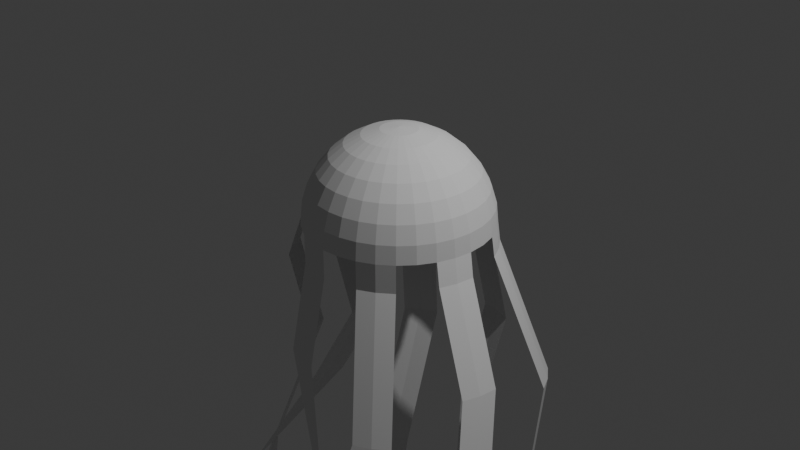# Source: Jellyfish.blend  (saved by Blender 4.4.32; exported with 4.5.12 LTS)
import bpy
from mathutils import Matrix  # noqa: F401  (used for matrix-valued properties, if any)

bpy.ops.wm.read_factory_settings(use_empty=True)
scene = bpy.context.scene
scene.name = 'Scene'

# ---- collections
col_collection = bpy.data.collections.new('Collection'); scene.collection.children.link(col_collection)

# ---- world
world_world = bpy.data.worlds.new('World'); scene.world = world_world
world_world.use_nodes = True; world_world.node_tree.nodes.clear()
_N = world_world.node_tree.nodes; _L = world_world.node_tree.links
n0 = _N.new('ShaderNodeOutputWorld'); n0.name = 'World Output'; n0.location = (300, 300)
n1 = _N.new('ShaderNodeBackground'); n1.name = 'Background'; n1.location = (10, 300)
n1.inputs[0].default_value = (0.05088, 0.05088, 0.05088, 1.0)
_L.new(n1.outputs[0], n0.inputs[0])
n0.is_active_output = True
world_world.color = (0.05088, 0.05088, 0.05088)
world_world.sun_shadow_jitter_overblur = 0.0

# ---- cameras
cam_camera = bpy.data.cameras.new('Camera')
cam_camera.clip_end = 100.0
cam_camera.ortho_scale = 7.314

# ---- lights
light_light = bpy.data.lights.new('Light', 'POINT')
light_light.energy = 1000.0
light_light.shadow_soft_size = 0.1

# ---- meshes
me_sphere = bpy.data.meshes.new('Sphere')
me_sphere.from_pydata([(0.0, 0.5556, 0.8315), (0.0, 0.8315, 0.5556), (0.0, 0.9808, 0.1951), (0.0, 1.0, 0.0), (0.03806, 0.1913, 0.9808), (0.07466, 0.3753, 0.9239), (0.1084, 0.5449, 0.8315), (0.1379, 0.6935, 0.7071), (0.1622, 0.8155, 0.5556), (0.1802, 0.9061, 0.3827), (0.1913, 0.9619, 0.1951), (0.1951, 0.9808, 0.0), (0.07466, 0.1802, 0.9808), (0.1464, 0.3536, 0.9239), (0.2126, 0.5133, 0.8315), (0.2706, 0.6533, 0.7071), (0.3182, 0.7682, 0.5556), (0.3536, 0.8536, 0.3827), (0.3753, 0.9061, 0.1951), (0.3827, 0.9239, 0.0), (0.1084, 0.1622, 0.9808), (0.2126, 0.3182, 0.9239), (0.3087, 0.4619, 0.8315), (0.3928, 0.5879, 0.7071), (0.4619, 0.6913, 0.5556), (0.5133, 0.7682, 0.3827), (0.5449, 0.8155, 0.1951), (0.5556, 0.8315, 0.0), (0.1379, 0.1379, 0.9808), (0.2706, 0.2706, 0.9239), (0.3928, 0.3928, 0.8315), (0.5, 0.5, 0.7071), (0.5879, 0.5879, 0.5556), (0.6533, 0.6533, 0.3827), (0.6935, 0.6935, 0.1951), (0.7071, 0.7071, 0.0), (0.1622, 0.1084, 0.9808), (0.3182, 0.2126, 0.9239), (0.4619, 0.3087, 0.8315), (0.5879, 0.3928, 0.7071), (0.6913, 0.4619, 0.5556), (0.7682, 0.5133, 0.3827), (0.8155, 0.5449, 0.1951), (0.8315, 0.5556, 0.0), (0.0, 0.0, 1.0), (0.1802, 0.07466, 0.9808), (0.3536, 0.1464, 0.9239), (0.5133, 0.2126, 0.8315), (0.6533, 0.2706, 0.7071), (0.7682, 0.3182, 0.5556), (0.8536, 0.3536, 0.3827), (0.9061, 0.3753, 0.1951), (0.9239, 0.3827, 0.0), (0.1913, 0.03806, 0.9808), (0.3753, 0.07466, 0.9239), (0.5449, 0.1084, 0.8315), (0.6935, 0.1379, 0.7071), (0.8155, 0.1622, 0.5556), (0.9061, 0.1802, 0.3827), (0.9619, 0.1913, 0.1951), (0.9808, 0.1951, 0.0), (0.1951, -1.118e-08, 0.9808), (0.3827, -2.235e-08, 0.9239), (0.5556, -5.215e-08, 0.8315), (0.7071, 1.49e-08, 0.7071), (0.8315, -8.941e-08, 0.5556), (0.9239, 4.47e-08, 0.3827), (0.9808, -8.941e-08, 0.1951), (1.0, -1.639e-07, 0.0), (0.1913, -0.03806, 0.9808), (0.3753, -0.07466, 0.9239), (0.5449, -0.1084, 0.8315), (0.6935, -0.1379, 0.7071), (0.8155, -0.1622, 0.5556), (0.9061, -0.1802, 0.3827), (0.9619, -0.1913, 0.1951), (0.9808, -0.1951, 0.0), (0.1802, -0.07466, 0.9808), (0.3536, -0.1464, 0.9239), (0.5133, -0.2126, 0.8315), (0.6533, -0.2706, 0.7071), (0.7682, -0.3182, 0.5556), (0.8536, -0.3536, 0.3827), (0.9061, -0.3753, 0.1951), (0.9239, -0.3827, 0.0), (0.1622, -0.1084, 0.9808), (0.3182, -0.2126, 0.9239), (0.4619, -0.3087, 0.8315), (0.5879, -0.3928, 0.7071), (0.6913, -0.4619, 0.5556), (0.7682, -0.5133, 0.3827), (0.8155, -0.5449, 0.1951), (0.8315, -0.5556, 0.0), (0.1379, -0.1379, 0.9808), (0.2706, -0.2706, 0.9239), (0.3928, -0.3928, 0.8315), (0.5, -0.5, 0.7071), (0.5879, -0.5879, 0.5556), (0.6533, -0.6533, 0.3827), (0.6935, -0.6935, 0.1951), (0.7071, -0.7071, 0.0), (0.1084, -0.1622, 0.9808), (0.2126, -0.3182, 0.9239), (0.3087, -0.4619, 0.8315), (0.3928, -0.5879, 0.7071), (0.4619, -0.6913, 0.5556), (0.5133, -0.7682, 0.3827), (0.5449, -0.8155, 0.1951), (0.5556, -0.8315, 0.0), (0.07466, -0.1802, 0.9808), (0.1464, -0.3536, 0.9239), (0.2126, -0.5133, 0.8315), (0.2706, -0.6533, 0.7071), (0.3182, -0.7682, 0.5556), (0.3536, -0.8536, 0.3827), (0.3753, -0.9061, 0.1951), (0.3827, -0.9239, 0.0), (0.03806, -0.1913, 0.9808), (0.07466, -0.3753, 0.9239), (0.1084, -0.5449, 0.8315), (0.1379, -0.6935, 0.7071), (0.1622, -0.8155, 0.5556), (0.1802, -0.9061, 0.3827), (0.1913, -0.9619, 0.1951), (0.1951, -0.9808, 0.0), (-7.451e-09, -0.1951, 0.9808), (-5.215e-08, -0.3827, 0.9239), (-9.686e-08, -0.5556, 0.8315), (-1.49e-08, -0.7071, 0.7071), (-1.043e-07, -0.8315, 0.5556), (2.98e-08, -0.9239, 0.3827), (-1.341e-07, -0.9808, 0.1951), (-3.278e-07, -1.0, 0.0), (-0.03806, -0.1913, 0.9808), (-0.07466, -0.3753, 0.9239), (-0.1084, -0.5449, 0.8315), (-0.1379, -0.6935, 0.7071), (-0.1622, -0.8155, 0.5556), (-0.1802, -0.9061, 0.3827), (-0.1913, -0.9619, 0.1951), (-0.1951, -0.9808, 0.0), (-0.07466, -0.1802, 0.9808), (-0.1464, -0.3536, 0.9239), (-0.2126, -0.5133, 0.8315), (-0.2706, -0.6533, 0.7071), (-0.3182, -0.7682, 0.5556), (-0.3536, -0.8536, 0.3827), (-0.3753, -0.9061, 0.1951), (-0.3827, -0.9239, 0.0), (-0.1084, -0.1622, 0.9808), (-0.2126, -0.3182, 0.9239), (-0.3087, -0.4619, 0.8315), (-0.3928, -0.5879, 0.7071), (-0.4619, -0.6913, 0.5556), (-0.5133, -0.7682, 0.3827), (-0.5449, -0.8155, 0.1951), (-0.5556, -0.8315, 0.0), (-0.1379, -0.1379, 0.9808), (-0.2706, -0.2706, 0.9239), (-0.3928, -0.3928, 0.8315), (-0.5, -0.5, 0.7071), (-0.5879, -0.5879, 0.5556), (-0.6533, -0.6533, 0.3827), (-0.6935, -0.6935, 0.1951), (-0.7071, -0.7071, 0.0), (-0.1622, -0.1084, 0.9808), (-0.3182, -0.2126, 0.9239), (-0.4619, -0.3087, 0.8315), (-0.5879, -0.3928, 0.7071), (-0.6913, -0.4619, 0.5556), (-0.7682, -0.5133, 0.3827), (-0.8155, -0.5449, 0.1951), (-0.8315, -0.5556, 0.0), (-0.1802, -0.07466, 0.9808), (-0.3536, -0.1464, 0.9239), (-0.5133, -0.2126, 0.8315), (-0.6533, -0.2706, 0.7071), (-0.7682, -0.3182, 0.5556), (-0.8536, -0.3536, 0.3827), (-0.9061, -0.3753, 0.1951), (-0.9239, -0.3827, 0.0), (-0.1913, -0.03806, 0.9808), (-0.3753, -0.07466, 0.9239), (-0.5449, -0.1084, 0.8315), (-0.6935, -0.1379, 0.7071), (-0.8155, -0.1622, 0.5556), (-0.9061, -0.1802, 0.3827), (-0.9619, -0.1913, 0.1951), (-0.9808, -0.1951, 0.0), (-0.1951, 1.863e-08, 0.9808), (-0.3827, 5.215e-08, 0.9239), (-0.5556, 1.49e-07, 0.8315), (-0.7071, 2.98e-08, 0.7071), (-0.8315, 1.639e-07, 0.5556), (-0.9239, 1.49e-08, 0.3827), (-0.9808, 2.682e-07, 0.1951), (-1.0, 4.47e-07, 0.0), (-0.1913, 0.03806, 0.9808), (-0.3753, 0.07466, 0.9239), (-0.5449, 0.1084, 0.8315), (-0.6935, 0.1379, 0.7071), (-0.8155, 0.1622, 0.5556), (-0.9061, 0.1802, 0.3827), (-0.9619, 0.1913, 0.1951), (-0.9808, 0.1951, 0.0), (-0.1802, 0.07466, 0.9808), (-0.3536, 0.1464, 0.9239), (-0.5133, 0.2126, 0.8315), (-0.6533, 0.2706, 0.7071), (-0.7682, 0.3182, 0.5556), (-0.8536, 0.3536, 0.3827), (-0.9061, 0.3753, 0.1951), (-0.9239, 0.3827, 0.0), (-0.1622, 0.1084, 0.9808), (-0.3182, 0.2126, 0.9239), (-0.4619, 0.3087, 0.8315), (-0.5879, 0.3928, 0.7071), (-0.6913, 0.4619, 0.5556), (-0.7682, 0.5133, 0.3827), (-0.8155, 0.5449, 0.1951), (-0.8315, 0.5556, 0.0), (-0.1379, 0.1379, 0.9808), (-0.2706, 0.2706, 0.9239), (-0.3928, 0.3928, 0.8315), (-0.5, 0.5, 0.7071), (-0.5879, 0.5879, 0.5556), (-0.6533, 0.6533, 0.3827), (-0.6935, 0.6935, 0.1951), (-0.7071, 0.7071, 0.0), (-0.1084, 0.1622, 0.9808), (-0.2126, 0.3182, 0.9239), (-0.3087, 0.4619, 0.8315), (-0.3928, 0.5879, 0.7071), (-0.4619, 0.6913, 0.5556), (-0.5133, 0.7682, 0.3827), (-0.5449, 0.8155, 0.1951), (-0.5556, 0.8315, 0.0), (-0.07466, 0.1802, 0.9808), (-0.1464, 0.3536, 0.9239), (-0.2126, 0.5133, 0.8315), (-0.2706, 0.6533, 0.7071), (-0.3182, 0.7682, 0.5556), (-0.3536, 0.8536, 0.3827), (-0.3753, 0.9061, 0.1951), (-0.3827, 0.9239, 0.0), (-0.03806, 0.1913, 0.9808), (-0.07466, 0.3753, 0.9239), (-0.1084, 0.5449, 0.8315), (-0.1379, 0.6935, 0.7071), (-0.1622, 0.8155, 0.5556), (-0.1802, 0.9061, 0.3827), (-0.1913, 0.9619, 0.1951), (-0.1951, 0.9808, 0.0), (0.3827, -0.9239, -0.304), (1.49e-08, 0.1951, 0.9808), (6.706e-08, 0.3827, 0.9239), (8.941e-08, 0.7071, 0.7071), (5.96e-08, 0.9239, 0.3827), (0.5556, -0.8315, -0.304), (0.7071, -0.7071, -0.304), (-0.3827, -0.9239, -0.314), (-0.1951, -0.9808, -0.314), (-3.278e-07, -1.0, -0.314), (1.062, -0.02637, -0.241), (1.042, -0.2215, -0.241), (0.9854, -0.4091, -0.241), (0.7255, 0.7286, -0.2199), (0.8498, 0.577, -0.2199), (0.9422, 0.4041, -0.2199), (-0.03416, 1.045, -0.2386), (0.1609, 1.026, -0.2386), (0.3485, 0.9686, -0.2386), (-0.7642, 0.7215, -0.2031), (-0.6127, 0.8459, -0.2031), (-0.4398, 0.9383, -0.2031), (-1.06, 0.00774, -0.2262), (-1.04, 0.2028, -0.2262), (-0.9834, 0.3904, -0.2262), (-0.7347, -0.8602, -0.3796), (-0.859, -0.7087, -0.3796), (-0.9514, -0.5358, -0.3796), (-0.9885, 0.04729, -0.4511), (-0.9693, 0.2424, -0.4511), (-0.9124, 0.43, -0.4511), (-1.086, 0.01502, -0.697), (-1.066, 0.2101, -0.697), (-1.01, 0.3977, -0.697), (-0.7759, 0.008059, -1.437), (-0.7567, 0.2031, -1.437), (-0.6998, 0.3907, -1.437), (-1.152, -0.2652, -2.353), (-1.133, -0.07008, -2.353), (-1.076, 0.1175, -2.353), (-1.541, -0.9059, -3.442), (-0.6671, -0.5864, -1.348), (-0.5427, -0.7379, -1.348), (-0.7595, -0.4135, -1.348), (-0.8996, -1.115, -2.745), (-0.7752, -1.267, -2.745), (-0.992, -0.9423, -2.745), (-0.7037, -1.282, -3.401), (-0.1187, -1.243, -1.178), (-0.3063, -1.186, -1.178), (0.07639, -1.262, -1.178), (0.2444, -1.303, -2.913), (0.9151, -1.23, -1.727), (0.7423, -1.322, -1.727), (1.067, -1.105, -1.727), (0.6169, -1.903, -3.1), (-0.682, 0.9984, -1.767), (-0.8335, 0.874, -1.767), (-0.5091, 1.091, -1.767), (-0.6446, 0.4875, -3.349), (-0.7962, 0.3631, -3.349), (-0.4717, 0.5799, -3.349), (-0.322, 0.3025, -3.898), (0.3292, 1.189, -1.422), (0.1341, 1.208, -1.422), (0.5168, 1.132, -1.422), (0.1817, 1.007, -2.446), (-0.01342, 1.026, -2.446), (0.3693, 0.9498, -2.446), (0.3641, 0.536, -3.631), (1.351, 0.8679, -1.677), (1.226, 1.019, -1.677), (1.443, 0.695, -1.677), (1.49, 0.5026, -2.611), (1.366, 0.6541, -2.611), (1.583, 0.3297, -2.611), (1.38, 0.6091, -3.403), (1.518, -0.3662, -1.219), (1.537, -0.1711, -1.219), (1.461, -0.5538, -1.219), (1.727, -0.6246, -1.906), (1.746, -0.4295, -1.906), (1.67, -0.8122, -1.906), (2.223, -0.5716, -2.681)], [], [(2, 257, 9, 10), (3, 2, 10, 11), (254, 44, 4), (140, 148, 260, 261), (255, 254, 4, 5), (0, 255, 5, 6), (256, 0, 6, 7), (1, 256, 7, 8), (257, 1, 8, 9), (9, 8, 16, 17), (10, 9, 17, 18), (11, 10, 18, 19), (4, 44, 12), (5, 4, 12, 13), (6, 5, 13, 14), (7, 6, 14, 15), (8, 7, 15, 16), (14, 13, 21, 22), (15, 14, 22, 23), (16, 15, 23, 24), (17, 16, 24, 25), (18, 17, 25, 26), (19, 18, 26, 27), (12, 44, 20), (13, 12, 20, 21), (26, 25, 33, 34), (27, 26, 34, 35), (20, 44, 28), (21, 20, 28, 29), (22, 21, 29, 30), (23, 22, 30, 31), (24, 23, 31, 32), (25, 24, 32, 33), (30, 29, 37, 38), (31, 30, 38, 39), (32, 31, 39, 40), (33, 32, 40, 41), (34, 33, 41, 42), (35, 34, 42, 43), (28, 44, 36), (29, 28, 36, 37), (42, 41, 50, 51), (43, 42, 51, 52), (36, 44, 45), (37, 36, 45, 46), (38, 37, 46, 47), (39, 38, 47, 48), (40, 39, 48, 49), (41, 40, 49, 50), (48, 47, 55, 56), (49, 48, 56, 57), (50, 49, 57, 58), (51, 50, 58, 59), (52, 51, 59, 60), (45, 44, 53), (46, 45, 53, 54), (47, 46, 54, 55), (60, 59, 67, 68), (53, 44, 61), (54, 53, 61, 62), (55, 54, 62, 63), (56, 55, 63, 64), (57, 56, 64, 65), (58, 57, 65, 66), (59, 58, 66, 67), (64, 63, 71, 72), (65, 64, 72, 73), (66, 65, 73, 74), (67, 66, 74, 75), (68, 67, 75, 76), (61, 44, 69), (62, 61, 69, 70), (63, 62, 70, 71), (76, 75, 83, 84), (69, 44, 77), (70, 69, 77, 78), (71, 70, 78, 79), (72, 71, 79, 80), (73, 72, 80, 81), (74, 73, 81, 82), (75, 74, 82, 83), (81, 80, 88, 89), (82, 81, 89, 90), (83, 82, 90, 91), (84, 83, 91, 92), (77, 44, 85), (78, 77, 85, 86), (79, 78, 86, 87), (80, 79, 87, 88), (86, 85, 93, 94), (87, 86, 94, 95), (88, 87, 95, 96), (89, 88, 96, 97), (90, 89, 97, 98), (91, 90, 98, 99), (92, 91, 99, 100), (85, 44, 93), (98, 97, 105, 106), (99, 98, 106, 107), (100, 99, 107, 108), (93, 44, 101), (94, 93, 101, 102), (95, 94, 102, 103), (96, 95, 103, 104), (97, 96, 104, 105), (102, 101, 109, 110), (103, 102, 110, 111), (104, 103, 111, 112), (105, 104, 112, 113), (106, 105, 113, 114), (107, 106, 114, 115), (108, 107, 115, 116), (101, 44, 109), (114, 113, 121, 122), (115, 114, 122, 123), (116, 115, 123, 124), (109, 44, 117), (110, 109, 117, 118), (111, 110, 118, 119), (112, 111, 119, 120), (113, 112, 120, 121), (119, 118, 126, 127), (120, 119, 127, 128), (121, 120, 128, 129), (122, 121, 129, 130), (123, 122, 130, 131), (124, 123, 131, 132), (117, 44, 125), (118, 117, 125, 126), (131, 130, 138, 139), (132, 131, 139, 140), (125, 44, 133), (126, 125, 133, 134), (127, 126, 134, 135), (128, 127, 135, 136), (129, 128, 136, 137), (130, 129, 137, 138), (135, 134, 142, 143), (136, 135, 143, 144), (137, 136, 144, 145), (138, 137, 145, 146), (139, 138, 146, 147), (140, 139, 147, 148), (133, 44, 141), (134, 133, 141, 142), (147, 146, 154, 155), (148, 147, 155, 156), (141, 44, 149), (142, 141, 149, 150), (143, 142, 150, 151), (144, 143, 151, 152), (145, 144, 152, 153), (146, 145, 153, 154), (152, 151, 159, 160), (153, 152, 160, 161), (154, 153, 161, 162), (155, 154, 162, 163), (156, 155, 163, 164), (149, 44, 157), (150, 149, 157, 158), (151, 150, 158, 159), (164, 163, 171, 172), (157, 44, 165), (158, 157, 165, 166), (159, 158, 166, 167), (160, 159, 167, 168), (161, 160, 168, 169), (162, 161, 169, 170), (163, 162, 170, 171), (169, 168, 176, 177), (170, 169, 177, 178), (171, 170, 178, 179), (172, 171, 179, 180), (165, 44, 173), (166, 165, 173, 174), (167, 166, 174, 175), (168, 167, 175, 176), (173, 44, 181), (174, 173, 181, 182), (175, 174, 182, 183), (176, 175, 183, 184), (177, 176, 184, 185), (178, 177, 185, 186), (179, 178, 186, 187), (180, 179, 187, 188), (185, 184, 192, 193), (186, 185, 193, 194), (187, 186, 194, 195), (188, 187, 195, 196), (181, 44, 189), (182, 181, 189, 190), (183, 182, 190, 191), (184, 183, 191, 192), (190, 189, 197, 198), (191, 190, 198, 199), (192, 191, 199, 200), (193, 192, 200, 201), (194, 193, 201, 202), (195, 194, 202, 203), (196, 195, 203, 204), (189, 44, 197), (202, 201, 209, 210), (203, 202, 210, 211), (204, 203, 211, 212), (197, 44, 205), (198, 197, 205, 206), (199, 198, 206, 207), (200, 199, 207, 208), (201, 200, 208, 209), (206, 205, 213, 214), (207, 206, 214, 215), (208, 207, 215, 216), (209, 208, 216, 217), (210, 209, 217, 218), (211, 210, 218, 219), (212, 211, 219, 220), (205, 44, 213), (218, 217, 225, 226), (219, 218, 226, 227), (220, 219, 227, 228), (213, 44, 221), (214, 213, 221, 222), (215, 214, 222, 223), (216, 215, 223, 224), (217, 216, 224, 225), (223, 222, 230, 231), (224, 223, 231, 232), (225, 224, 232, 233), (226, 225, 233, 234), (227, 226, 234, 235), (228, 227, 235, 236), (221, 44, 229), (222, 221, 229, 230), (235, 234, 242, 243), (236, 235, 243, 244), (229, 44, 237), (230, 229, 237, 238), (231, 230, 238, 239), (232, 231, 239, 240), (233, 232, 240, 241), (234, 233, 241, 242), (240, 239, 247, 248), (241, 240, 248, 249), (242, 241, 249, 250), (243, 242, 250, 251), (244, 243, 251, 252), (237, 44, 245), (108, 116, 253, 258), (238, 237, 245, 246), (239, 238, 246, 247), (100, 108, 258, 259), (252, 251, 2, 3), (245, 44, 254), (132, 140, 261, 262), (246, 245, 254, 255), (247, 246, 255, 0), (248, 247, 0, 256), (249, 248, 256, 1), (250, 249, 1, 257), (251, 250, 257, 2), (76, 84, 265, 264), (68, 76, 264, 263), (43, 52, 268, 267), (35, 43, 267, 266), (11, 19, 271, 270), (3, 11, 270, 269), (236, 244, 274, 273), (228, 236, 273, 272), (204, 212, 277, 276), (196, 204, 276, 275), (172, 180, 280, 279), (164, 172, 279, 278), (276, 277, 283, 282), (275, 276, 282, 281), (282, 283, 286, 285), (281, 282, 285, 284), (285, 286, 289, 288), (284, 285, 288, 287), (288, 289, 292, 291), (287, 288, 291, 290), (291, 292, 293), (290, 291, 293), (279, 280, 296, 294), (278, 279, 294, 295), (295, 294, 297, 298), (294, 296, 299, 297), (298, 297, 300), (297, 299, 300), (262, 261, 301, 303), (261, 260, 302, 301), (301, 302, 304), (303, 301, 304), (259, 258, 305, 307), (258, 253, 306, 305), (305, 306, 308), (307, 305, 308), (273, 274, 311, 309), (272, 273, 309, 310), (310, 309, 312, 313), (309, 311, 314, 312), (313, 312, 315), (312, 314, 315), (270, 271, 318, 316), (269, 270, 316, 317), (317, 316, 319, 320), (316, 318, 321, 319), (320, 319, 322), (319, 321, 322), (267, 268, 325, 323), (266, 267, 323, 324), (324, 323, 326, 327), (323, 325, 328, 326), (327, 326, 329), (326, 328, 329), (264, 265, 332, 330), (263, 264, 330, 331), (331, 330, 333, 334), (330, 332, 335, 333), (334, 333, 336), (333, 335, 336)])
_uv = me_sphere.uv_layers.new(name='UVMap')
_uv.uv.foreach_set('vector', [0.4583, 0.8461, 0.4583, 0.8016, 0.4933, 0.8084, 0.4954, 0.8533, 0.8292, 0.7864, 0.8292, 0.7401, 0.8669, 0.7435, 0.8676, 0.7899, 0.03511, 0.487, 0.03972, 0.4405, 0.04425, 0.487, 0.6487, 0.6405, 0.6829, 0.6476, 0.6829, 0.7207, 0.6487, 0.7137, 0.5903, 0.6444, 0.5949, 0.5994, 0.604, 0.5994, 0.6082, 0.6444, 0.9359, 0.8317, 0.9402, 0.7899, 0.9581, 0.7899, 0.9619, 0.8317, 0.9192, 0.03699, 0.9232, 1.619e-10, 0.9492, -1.685e-09, 0.9523, 0.03699, 0.7045, 0.64, 0.6737, 0.6366, 0.6737, 0.6035, 0.7045, 0.6011, 0.8594, 0.7252, 0.8594, 0.6838, 0.8899, 0.6934, 0.8933, 0.7359, 0.6737, 0.6011, 0.6769, 0.5549, 0.7056, 0.5509, 0.7056, 0.5966, 0.8914, 0.438, 0.8934, 0.3912, 0.9256, 0.3905, 0.9256, 0.4372, 0.8676, 0.7867, 0.8676, 0.7401, 0.9017, 0.7429, 0.9024, 0.7895, 0.4941, 0.4651, 0.4987, 0.4187, 0.5032, 0.4651, 0.5903, 0.6894, 0.595, 0.6444, 0.6041, 0.6444, 0.6082, 0.6894, 0.5778, 0.972, 0.5822, 0.9302, 0.6001, 0.9302, 0.6038, 0.972, 0.2783, 0.9577, 0.2824, 0.9208, 0.3084, 0.9208, 0.3114, 0.9577, 0.9102, 0.1454, 0.9144, 0.1007, 0.9382, 0.09415, 0.9382, 0.1377, 0.6048, 0.9722, 0.6094, 0.9305, 0.6273, 0.9305, 0.6308, 0.9722, 0.1856, 0.9582, 0.1899, 0.9214, 0.2159, 0.9214, 0.2187, 0.9582, 0.8959, 0.5884, 0.9008, 0.5452, 0.9286, 0.5393, 0.9286, 0.5816, 0.7865, 0.8858, 0.7902, 0.8403, 0.8234, 0.8366, 0.8234, 0.8817, 0.2783, 0.8801, 0.2806, 0.8334, 0.3177, 0.8326, 0.3177, 0.8792, 0.8185, 0.6356, 0.8185, 0.589, 0.8579, 0.5907, 0.8587, 0.6374, 0.4941, 0.5119, 0.4941, 0.4651, 0.5032, 0.5109, 0.5903, 0.7343, 0.595, 0.6894, 0.6042, 0.6894, 0.6082, 0.7343, 0.4149, 0.8357, 0.4174, 0.7892, 0.4581, 0.7888, 0.4581, 0.8353, 0.7736, 0.4842, 0.7736, 0.4375, 0.8168, 0.4384, 0.8177, 0.4851, 0.313, 0.5544, 0.313, 0.5078, 0.3221, 0.5535, 0.5847, 0.842, 0.5895, 0.7971, 0.5986, 0.7971, 0.6026, 0.842, 0.9021, 0.9739, 0.9068, 0.9324, 0.9247, 0.9324, 0.9281, 0.9739, 0.9256, 0.4271, 0.93, 0.3905, 0.956, 0.3905, 0.9587, 0.4271, 0.2319, 0.9114, 0.2373, 0.8695, 0.2682, 0.8658, 0.2682, 0.907, 0.2319, 0.8658, 0.2359, 0.8209, 0.2725, 0.8186, 0.2725, 0.8633, 0.4556, 0.9771, 0.4603, 0.9357, 0.4782, 0.9357, 0.4816, 0.9771, 0.9286, 0.5758, 0.9331, 0.5393, 0.9591, 0.5393, 0.9617, 0.5758, 0.092, 0.921, 0.09776, 0.8802, 0.1305, 0.8797, 0.1305, 0.9205, 0.3628, 0.8671, 0.3671, 0.8227, 0.4056, 0.8226, 0.4056, 0.8671, 0.7736, 0.3416, 0.7758, 0.2952, 0.8185, 0.2952, 0.819, 0.3416, 0.7464, 0.2846, 0.7464, 0.2379, 0.7918, 0.238, 0.7927, 0.2847, 0.03511, 0.5801, 0.03981, 0.5337, 0.04424, 0.5801, 0.7668, 0.975, 0.7716, 0.9303, 0.7807, 0.9303, 0.7847, 0.975, 0.2319, 0.8186, 0.2329, 0.7722, 0.2762, 0.7722, 0.2777, 0.8186, 0.6954, 0.7675, 0.6487, 0.7669, 0.6487, 0.721, 0.6954, 0.7207, 0.4941, 0.605, 0.4941, 0.5583, 0.5032, 0.604, 0.9624, 0.4838, 0.9672, 0.4391, 0.9764, 0.4391, 0.9803, 0.4838, 0.9523, 0.04125, 0.9571, 9.338e-09, 0.975, 9.16e-09, 0.9783, 0.04125, 0.9286, 0.3768, 0.9332, 0.3406, 0.9592, 0.3406, 0.9617, 0.3768, 0.2783, 0.9208, 0.2803, 0.8801, 0.3133, 0.8801, 0.3172, 0.9208, 0.318, 0.8612, 0.3196, 0.8167, 0.3585, 0.8167, 0.3612, 0.8612, 0.9621, 0.2847, 0.9575, 0.3207, 0.9315, 0.3207, 0.929, 0.2847, 0.1856, 0.9191, 0.1856, 0.8782, 0.2177, 0.8802, 0.2234, 0.9214, 0.819, 0.3397, 0.819, 0.2952, 0.8569, 0.2962, 0.8611, 0.3409, 0.1388, 0.8272, 0.1388, 0.7807, 0.1809, 0.7807, 0.1835, 0.8272, 0.6487, 0.8146, 0.6496, 0.7679, 0.6942, 0.7675, 0.6942, 0.8142, 0.09009, 0.5975, 0.08101, 0.6432, 0.08101, 0.5966, 0.9813, 0.589, 0.9764, 0.6336, 0.9673, 0.6336, 0.9634, 0.589, 0.9813, 0.04734, 0.9765, 0.08844, 0.9586, 0.08844, 0.9553, 0.04734, 0.7931, 0.142, 0.7939, 0.09535, 0.8357, 0.09415, 0.8357, 0.1408, 0.09009, 0.6432, 0.09009, 0.6898, 0.08101, 0.6441, 0.9823, 0.7401, 0.9774, 0.7846, 0.9683, 0.7846, 0.9644, 0.7401, 0.7202, 0.9431, 0.7154, 0.984, 0.6975, 0.984, 0.6942, 0.9431, 0.9624, 0.4391, 0.9578, 0.4749, 0.9318, 0.4749, 0.9293, 0.4391, 0.8842, 0.04161, 0.8842, 7.442e-09, 0.914, 0.004779, 0.9192, 0.04723, 0.8357, 0.139, 0.8357, 0.09415, 0.8709, 0.09714, 0.8749, 0.1423, 0.4959, 0.8567, 0.4959, 0.8101, 0.5353, 0.8108, 0.5377, 0.8574, 0.9625, 0.234, 0.9579, 0.2696, 0.9319, 0.2696, 0.9294, 0.234, 0.8982, 0.3275, 0.8982, 0.2847, 0.9244, 0.291, 0.929, 0.3349, 0.8633, 0.33, 0.8633, 0.2847, 0.8947, 0.2887, 0.8982, 0.3345, 0.8587, 0.6356, 0.8587, 0.589, 0.8939, 0.5899, 0.896, 0.6366, 1.791e-08, 0.8822, 0.0007306, 0.8355, 0.03802, 0.8333, 0.03802, 0.88, 0.4099, 0.7126, 0.4051, 0.7589, 0.4007, 0.7126, 0.7381, 0.9431, 0.7333, 0.9875, 0.7241, 0.9875, 0.7202, 0.9431, 0.6747, 0.9435, 0.6699, 0.9842, 0.652, 0.9842, 0.6487, 0.9435, 0.8496, 0.04577, 0.8496, -4.675e-09, 0.8836, 0.006084, 0.8842, 0.05197, 0.7045, 0.7207, 0.6998, 0.767, 0.6954, 0.7207, 0.5399, 0.9449, 0.535, 0.9892, 0.5259, 0.9892, 0.5219, 0.9449, 0.9849, 0.9306, 0.9802, 0.9712, 0.9623, 0.9712, 0.9589, 0.9306, 0.03309, 0.9279, 0.02863, 0.9633, 0.00263, 0.9633, -6.043e-09, 0.9279, 0.9024, 0.7899, 0.9067, 0.7441, 0.9313, 0.7401, 0.9313, 0.7852, 0.7408, 0.9303, 0.744, 0.8836, 0.7733, 0.8824, 0.7733, 0.9289, 0.1388, 0.9207, 0.1388, 0.874, 0.1713, 0.875, 0.1733, 0.9218, 0.8933, 0.7324, 0.8983, 0.6876, 0.9265, 0.6838, 0.9265, 0.7279, 0.8585, 0.3895, 0.8622, 0.3431, 0.8957, 0.3416, 0.8957, 0.3878, 0.7408, 0.8824, 0.7412, 0.8356, 0.7784, 0.8356, 0.7803, 0.8824, 0.7992, 0.2066, 0.7992, 0.1607, 0.8385, 0.165, 0.8392, 0.211, 0.5385, 0.8574, 0.5385, 0.9039, 0.5294, 0.8583, 0.2677, 0.9484, 0.2629, 0.9926, 0.2538, 0.9926, 0.2498, 0.9484, 0.9849, 0.4889, 0.9803, 0.5294, 0.9624, 0.5294, 0.9589, 0.4889, 0.9644, 0.7401, 0.96, 0.7753, 0.934, 0.7753, 0.9313, 0.7401, 0.9962, -1.97e-09, 0.9915, 0.04416, 0.9824, 0.04416, 0.9783, -6.419e-10, 0.9856, 0.6347, 0.9811, 0.6751, 0.9631, 0.6751, 0.9596, 0.6347, 0.9021, 0.9324, 0.9087, 0.8921, 0.9329, 0.8887, 0.9329, 0.928, 0.8606, 0.4882, 0.8661, 0.4444, 0.8971, 0.4421, 0.8971, 0.4854, 0.1388, 0.874, 0.1429, 0.828, 0.1795, 0.8272, 0.1795, 0.8731, 0.7408, 0.8356, 0.742, 0.7888, 0.7826, 0.7888, 0.7839, 0.8356, 0.318, 0.8141, 0.318, 0.7681, 0.3611, 0.7707, 0.3619, 0.8167, 0.7398, 0.8593, 0.7351, 0.9055, 0.7306, 0.8593, 0.8167, 0.7296, 0.8203, 0.6838, 0.8588, 0.6838, 0.8594, 0.7296, 0.7732, 0.589, 0.7746, 0.5422, 0.8173, 0.5422, 0.8185, 0.589, 0.7375, 0.4898, 0.7835, 0.4889, 0.7835, 0.5342, 0.7375, 0.536, 0.4147, 0.8691, 0.4147, 0.9155, 0.4056, 0.87, 0.9982, 0.4391, 0.9936, 0.4832, 0.9845, 0.4832, 0.9803, 0.4391, 0.3888, 0.9472, 0.3845, 0.9875, 0.3665, 0.9875, 0.3628, 0.9472, 0.4556, 0.9357, 0.4626, 0.897, 0.4882, 0.8966, 0.4882, 0.9351, 0.3628, 0.9102, 0.3686, 0.8672, 0.4012, 0.8671, 0.4012, 0.9101, 0.9992, 0.589, 0.9947, 0.6331, 0.9856, 0.6331, 0.9813, 0.589, 0.9877, 0.5393, 0.9835, 0.5796, 0.9656, 0.5796, 0.9617, 0.5393, 0.318, 0.9425, 0.3208, 0.9041, 0.3468, 0.9041, 0.3511, 0.9425, 0.318, 0.9041, 0.3204, 0.8612, 0.3535, 0.8612, 0.3569, 0.9041, 0.8064, 0.04573, 0.8083, 9.703e-09, 0.8472, -2.807e-09, 0.8496, 0.04573, 0.4959, 0.8101, 0.4973, 0.7633, 0.5405, 0.7633, 0.5419, 0.8101, 0.8068, 0.09415, 0.7607, 0.09346, 0.7607, 0.04756, 0.8068, 0.04734, 0.04325, 0.8822, 0.03864, 0.9283, 0.03411, 0.8822, 0.8171, 0.6838, 0.8172, 0.638, 0.8552, 0.638, 0.8594, 0.6838, 0.7736, 0.4375, 0.7748, 0.3907, 0.8171, 0.3907, 0.8185, 0.4375, 0.7408, 0.7888, 0.7417, 0.7428, 0.7865, 0.7414, 0.7865, 0.7874, 0.6461, 0.8837, 0.6461, 0.9301, 0.637, 0.8846, 1.0, 0.09415, 0.9956, 0.1382, 0.9865, 0.1382, 0.9821, 0.09415, 0.9879, 0.7899, 0.9838, 0.8302, 0.9659, 0.8302, 0.9619, 0.7899, 0.9036, 0.8286, 0.9036, 0.7899, 0.9289, 0.7913, 0.9359, 0.8304, 0.6487, 0.9028, 0.6487, 0.8598, 0.681, 0.8606, 0.6867, 0.9038, 0.9877, 0.3406, 0.9838, 0.3808, 0.9659, 0.3808, 0.9617, 0.3406, 0.9029, 0.5285, 0.9029, 0.4889, 0.9265, 0.493, 0.9329, 0.5338, 0.868, 0.8335, 0.868, 0.7899, 0.8983, 0.7928, 0.9036, 0.8369, 0.04641, 0.8775, 0.04641, 0.8315, 0.08218, 0.8326, 0.08615, 0.8787, 0.8068, 0.09414, 0.8082, 0.04734, 0.848, 0.04734, 0.849, 0.09414, 0.7736, 0.3907, 0.7744, 0.3447, 0.8165, 0.3416, 0.8165, 0.3876, 0.7824, 0.8824, 0.7779, 0.9286, 0.7733, 0.8824, 0.9993, 0.04734, 0.995, 0.09142, 0.9858, 0.09142, 0.9813, 0.04734, 0.8577, 0.5861, 0.86, 0.5393, 0.8959, 0.5393, 0.8959, 0.5861, 0.2783, 0.8326, 0.2791, 0.7866, 0.3169, 0.7818, 0.3169, 0.8276, 0.1824, 0.874, 0.1824, 0.9204, 0.1733, 0.8749, 0.9983, 0.234, 0.9941, 0.2781, 0.985, 0.2781, 0.9804, 0.234, 0.4148, 0.9472, 0.4111, 0.9875, 0.3932, 0.9875, 0.3888, 0.9472, 0.5778, 0.9302, 0.5746, 0.9652, 0.5486, 0.9652, 0.5446, 0.9302, 0.8971, 0.6791, 0.8971, 0.6347, 0.9243, 0.6387, 0.9291, 0.6838, 0.8671, 0.5351, 0.8671, 0.4889, 0.8993, 0.4904, 0.9029, 0.5368, 0.9856, 0.6838, 0.982, 0.7242, 0.9641, 0.7242, 0.9596, 0.6838, 0.8628, 0.9295, 0.8598, 0.9646, 0.8338, 0.9646, 0.8297, 0.9295, 0.7865, 0.9364, 0.7907, 0.8912, 0.8149, 0.8858, 0.8149, 0.9302, 0.8971, 0.4882, 0.9003, 0.4418, 0.9293, 0.4391, 0.9293, 0.4853, 0.8879, 0.09414, 0.8887, 0.04734, 0.921, 0.04734, 0.9222, 0.09414, 0.8633, 0.2802, 0.8633, 0.234, 0.8973, 0.2384, 0.898, 0.2847, 0.2774, 0.8658, 0.2729, 0.912, 0.2682, 0.8658, 0.9979, 0.2847, 0.9938, 0.3289, 0.9847, 0.3289, 0.98, 0.2847, 0.4149, 0.8825, 0.4168, 0.8357, 0.454, 0.8357, 0.4543, 0.8825, 0.5446, 0.8435, 0.5446, 0.7971, 0.584, 0.8001, 0.5847, 0.8465, 0.4147, 0.8226, 0.4147, 0.8691, 0.4056, 0.8235, 0.9938, 0.1607, 0.9898, 0.2049, 0.9807, 0.2049, 0.9759, 0.1607, 0.5219, 0.9449, 0.5185, 0.9855, 0.5006, 0.9855, 0.4959, 0.9449, 0.9634, 0.589, 0.9606, 0.6242, 0.9346, 0.6242, 0.9303, 0.589, 0.8957, 0.3895, 0.9006, 0.3454, 0.9286, 0.3406, 0.9286, 0.3838, 0.8297, 0.8884, 0.8334, 0.8424, 0.8667, 0.8397, 0.8667, 0.8854, 0.448, 0.9277, 0.4453, 0.9631, 0.4193, 0.9631, 0.4149, 0.9277, 0.6942, 0.9053, 0.6997, 0.8624, 0.7306, 0.8593, 0.7306, 0.9016, 0.8264, 0.5359, 0.8305, 0.4904, 0.8671, 0.4889, 0.8671, 0.5342, 0.7865, 0.8366, 0.7886, 0.7899, 0.8293, 0.7899, 0.8297, 0.8366, 0.7732, 0.6821, 0.7732, 0.6357, 0.8163, 0.6373, 0.8171, 0.6838, 0.09014, 0.7364, 0.08574, 0.7826, 0.08101, 0.7364, 0.2498, 0.9484, 0.2458, 0.9927, 0.2367, 0.9927, 0.2319, 0.9484, 0.9849, 0.8887, 0.9815, 0.9294, 0.9636, 0.9294, 0.9589, 0.8887, 0.092, 0.7843, 0.092, 0.7378, 0.1374, 0.7383, 0.1382, 0.7848, 0.04494, 0.7164, 0.04055, 0.7627, 0.03581, 0.7164, 0.6926, 0.9435, 0.6887, 0.9879, 0.6796, 0.9879, 0.6747, 0.9435, 0.9847, 0.3905, 0.9814, 0.4313, 0.9635, 0.4313, 0.9587, 0.3905, 0.6942, 0.9431, 0.7012, 0.9059, 0.7269, 0.9053, 0.7269, 0.9423, 0.04641, 0.921, 0.05216, 0.879, 0.08486, 0.8787, 0.08486, 0.9206, 0.6487, 0.8598, 0.6527, 0.8146, 0.6912, 0.8146, 0.6914, 0.8598, 0.7732, 0.6357, 0.775, 0.589, 0.8177, 0.589, 0.8185, 0.6357, 0.849, 0.09414, 0.8512, 0.05232, 0.8843, 0.05232, 0.8879, 0.09414, 0.6942, 0.8593, 0.696, 0.8142, 0.7349, 0.8142, 0.7375, 0.8593, 0.6942, 0.8142, 0.6954, 0.7675, 0.7387, 0.7675, 0.7401, 0.8142, 0.2783, 0.7722, 0.2319, 0.7715, 0.2319, 0.7256, 0.2783, 0.7254, 0.09009, 0.6907, 0.08101, 0.7364, 0.08101, 0.6898, 0.3619, 0.9425, 0.358, 0.987, 0.3489, 0.987, 0.344, 0.9425, 0.9843, 0.8397, 0.981, 0.8807, 0.9631, 0.8807, 0.9583, 0.8397, 0.04641, 0.9579, 0.04897, 0.921, 0.07497, 0.921, 0.0795, 0.9579, 0.3221, 0.6009, 0.3221, 0.6475, 0.313, 0.6017, 0.9642, 0.1387, 0.9681, 0.09415, 0.9772, 0.09415, 0.9821, 0.1387, 0.318, 0.9836, 0.3213, 0.9425, 0.3392, 0.9425, 0.344, 0.9836, 0.6487, 0.9409, 0.6487, 0.9038, 0.674, 0.9057, 0.6809, 0.9435, 0.8789, 0.2027, 0.8789, 0.1607, 0.9111, 0.1621, 0.9168, 0.2043, 0.8185, 0.4873, 0.8185, 0.4421, 0.8564, 0.4426, 0.8606, 0.4878, 0.3628, 0.8226, 0.3634, 0.7759, 0.4056, 0.7759, 0.4076, 0.8226, 0.7607, 0.04734, 0.7616, 0.0008904, 0.8064, -6.814e-10, 0.8064, 0.04643, 0.8749, 0.1367, 0.8749, 0.09415, 0.9049, 0.098, 0.9102, 0.1413, 0.1856, 0.8759, 0.1856, 0.8305, 0.2211, 0.8325, 0.2251, 0.8782, 0.8165, 0.3884, 0.8168, 0.3416, 0.8564, 0.3416, 0.8585, 0.3884, 0.7865, 0.7899, 0.7873, 0.7435, 0.8292, 0.7414, 0.8292, 0.7877, 0.03511, 0.6259, 0.04419, 0.5801, 0.04419, 0.6268, 0.9625, 0.2787, 0.9664, 0.234, 0.9755, 0.234, 0.9804, 0.2787, 0.8667, 0.9807, 0.8699, 0.9394, 0.8879, 0.9394, 0.8927, 0.9807, 0.9168, 0.2339, 0.9193, 0.1977, 0.9453, 0.1977, 0.9499, 0.2339, 0.9621, 0.3295, 0.9661, 0.2847, 0.9752, 0.2847, 0.98, 0.3295, 0.7865, 0.9778, 0.7898, 0.9364, 0.8077, 0.9364, 0.8125, 0.9778, 0.9265, 0.7202, 0.9291, 0.6838, 0.9551, 0.6838, 0.9596, 0.7202, 0.898, 0.2776, 0.898, 0.234, 0.9247, 0.2392, 0.9294, 0.2837, 0.8667, 0.8856, 0.8667, 0.8397, 0.8985, 0.8425, 0.9021, 0.8887, 0.8594, 0.6838, 0.8599, 0.637, 0.8954, 0.637, 0.8971, 0.6838, 0.8297, 0.8397, 0.8304, 0.7934, 0.868, 0.7899, 0.868, 0.8362, 0.313, 0.6009, 0.3174, 0.5544, 0.3221, 0.6009, 0.9021, 0.886, 0.9021, 0.8397, 0.9292, 0.8422, 0.9323, 0.8887, 0.6048, 0.9305, 0.6066, 0.8837, 0.6369, 0.8837, 0.637, 0.9305, 0.4959, 0.9079, 0.4966, 0.8614, 0.5294, 0.8574, 0.5294, 0.9038, 0.4941, 0.5583, 0.4986, 0.5119, 0.5032, 0.5583, 0.5847, 0.8869, 0.5887, 0.842, 0.5979, 0.842, 0.6026, 0.8869, 0.9499, 0.2023, 0.9533, 0.1607, 0.9712, 0.1607, 0.9759, 0.2023, 0.1388, 0.9584, 0.1415, 0.9218, 0.1675, 0.9218, 0.1719, 0.9584, 0.8667, 0.9334, 0.8667, 0.8887, 0.8893, 0.8938, 0.8933, 0.9394, 0.5953, 0.7925, 0.5994, 0.7475, 0.6085, 0.7475, 0.6132, 0.7925, 0.9329, 0.9722, 0.9364, 0.9306, 0.9543, 0.9306, 0.9589, 0.9722, 0.092, 0.9578, 0.09481, 0.921, 0.1208, 0.921, 0.1251, 0.9578, 0.9291, 0.6347, 0.9596, 0.6367, 0.9596, 0.6698, 0.9291, 0.6736, 0.8565, 0.4421, 0.86, 0.3998, 0.8914, 0.3905, 0.8914, 0.4318, 0.8185, 0.4421, 0.8207, 0.3973, 0.8565, 0.3907, 0.8565, 0.4351, 0.8185, 0.589, 0.8192, 0.5426, 0.8577, 0.5393, 0.8577, 0.5856, 0.03511, 0.5337, 0.03511, 0.487, 0.0442, 0.5328, 0.8392, 0.2081, 0.8432, 0.167, 0.8789, 0.1607, 0.8789, 0.2011, 0.04641, 0.8315, 0.04887, 0.7872, 0.08888, 0.7828, 0.08888, 0.8269, 0.7732, 0.7323, 0.774, 0.686, 0.8167, 0.6838, 0.8167, 0.73, 0.313, 0.5068, 0.3221, 0.461, 0.3221, 0.5078, 0.6829, 0.6855, 0.6871, 0.6405, 0.6962, 0.6405, 0.7009, 0.6855, 0.7408, 0.972, 0.7444, 0.9303, 0.7623, 0.9303, 0.7668, 0.972, 0.9222, 0.08424, 0.9252, 0.04734, 0.9512, 0.04734, 0.9553, 0.08424, 0.449, 0.9277, 0.4149, 0.9133, 0.4149, 0.8825, 0.449, 0.8915, 0.9382, 0.136, 0.9419, 0.09415, 0.9598, 0.09415, 0.9642, 0.136, 0.9168, 0.1977, 0.9199, 0.1607, 0.9459, 0.1607, 0.9499, 0.1977, 0.8639, 0.9295, 0.8297, 0.9209, 0.8297, 0.8884, 0.8639, 0.8912, 0.5845, 0.8913, 0.5446, 0.8848, 0.5446, 0.8465, 0.5845, 0.8487, 0.1359, 0.8316, 0.092, 0.8273, 0.092, 0.7848, 0.1359, 0.7864, 0.1388, 0.7807, 0.1397, 0.7344, 0.1849, 0.7336, 0.1849, 0.7798, 0.4941, 0.4178, 0.5032, 0.3719, 0.5032, 0.4187, 0.5903, 0.5994, 0.5945, 0.5544, 0.6037, 0.5544, 0.6082, 0.5994, 0.6048, 0.7925, 0.6487, 0.7935, 0.6487, 0.8368, 0.6048, 0.8384, 0.5446, 0.7503, 0.5909, 0.7506, 0.5909, 0.7966, 0.5446, 0.7971, 0.313, 0.461, 0.3175, 0.4145, 0.3221, 0.461, 0.5903, 0.5093, 0.5946, 0.4643, 0.6038, 0.4643, 0.6082, 0.5093, 0.9329, 0.5307, 0.9368, 0.4889, 0.9547, 0.4889, 0.9589, 0.5307, 0.2319, 0.9484, 0.2352, 0.9114, 0.2612, 0.9114, 0.265, 0.9484, 0.5446, 0.8913, 0.5789, 0.8937, 0.5789, 0.9268, 0.5446, 0.9302, 0.4556, 0.8533, 0.4954, 0.8551, 0.4954, 0.894, 0.4556, 0.8966, 0.4959, 0.9449, 0.4995, 0.9079, 0.5255, 0.9079, 0.5291, 0.9449, 0.896, 0.5929, 0.9303, 0.589, 0.9303, 0.6214, 0.896, 0.6309, 0.6048, 0.8414, 0.6446, 0.8384, 0.6446, 0.8764, 0.6048, 0.8837, 0.1856, 0.7856, 0.2295, 0.7834, 0.2295, 0.8257, 0.1856, 0.8305, 0.4149, 0.7876, 0.4149, 0.7414, 0.4598, 0.7425, 0.4606, 0.7888, 0.313, 0.4136, 0.3221, 0.3678, 0.3221, 0.4145, 0.4959, 0.6399, 0.5427, 0.6395, 0.5427, 0.7094, 0.4959, 0.7097, 0.5903, 0.4643, 0.5947, 0.4192, 0.6038, 0.4192, 0.6082, 0.4643, 0.9323, 0.8816, 0.9363, 0.8397, 0.9542, 0.8397, 0.9583, 0.8816, 0.6535, 0.2211, 0.6997, 0.2232, 0.6997, 0.2931, 0.6535, 0.291, 0.7835, 0.5351, 0.7835, 0.4889, 0.8256, 0.4913, 0.8264, 0.5376, 0.03511, 0.4396, 0.0442, 0.3938, 0.0442, 0.4405, 0.2322, 0.6452, 0.2704, 0.6378, 0.2704, 0.7099, 0.2322, 0.7174, 0.5903, 0.5544, 0.5948, 0.5093, 0.6039, 0.5093, 0.6082, 0.5544, 0.9329, 0.9306, 0.9371, 0.8887, 0.955, 0.8887, 0.9589, 0.9306, 0.3628, 0.9472, 0.3666, 0.9102, 0.3926, 0.9102, 0.3959, 0.9472, 1.744e-08, 0.8922, 0.03411, 0.8822, 0.03411, 0.9125, 1.996e-08, 0.9279, 0.092, 0.872, 0.092, 0.8316, 0.1271, 0.8385, 0.1309, 0.8797, 9.651e-09, 0.8282, 5.692e-09, 0.7841, 0.03941, 0.7889, 0.04183, 0.8333, 0.4591, 0.6638, 0.4941, 0.667, 0.4941, 0.7266, 0.4591, 0.7234, 0.3628, 0.7126, 0.4007, 0.7162, 0.4007, 0.7759, 0.3628, 0.7723, 0.6997, 0.2402, 0.7464, 0.2379, 0.7464, 0.2908, 0.6997, 0.2931, 0.4959, 0.7104, 0.5422, 0.7097, 0.5422, 0.7626, 0.4959, 0.7633, 0.4606, 0.7442, 0.4954, 0.7414, 0.4954, 0.7988, 0.4606, 0.8016, 0.2783, 0.7254, 0.3168, 0.7257, 0.3168, 0.7818, 0.2783, 0.7815, 0.3628, 0.6637, 0.4086, 0.6539, 0.4086, 0.7028, 0.3628, 0.7126, -7.728e-09, 0.6675, 0.04494, 0.6573, 0.04494, 0.7062, -5.683e-09, 0.7164, 0.8306, 0.2364, 0.8633, 0.234, 0.8633, 0.2899, 0.8306, 0.2924, 0.7607, 0.1607, 0.7992, 0.1607, 0.7992, 0.2166, 0.7607, 0.2166, 0.1388, 0.6356, 0.1835, 0.6218, 0.1835, 0.7197, 0.1388, 0.7336, 0.092, 0.6399, 0.1367, 0.6281, 0.1367, 0.7261, 0.092, 0.7378, 0.7607, 0.09415, 0.7931, 0.1037, 0.7931, 0.1607, 0.7607, 0.1512, 0.7927, 0.2442, 0.8306, 0.2379, 0.8306, 0.286, 0.7927, 0.2924, -1.212e-08, 0.7214, 0.03242, 0.7164, 0.03242, 0.7791, -1.203e-08, 0.7841, 0.2783, 0.6626, 0.3167, 0.6596, 0.3167, 0.7224, 0.2783, 0.7254, 0.7408, 0.5422, 0.7732, 0.5516, 0.7732, 0.7414, 0.7408, 0.7319, 0.6132, 0.6294, 0.6487, 0.6145, 0.6487, 0.7776, 0.6132, 0.7925, 0.706, 0.3042, 0.7375, 0.2952, 0.7375, 0.5331, 0.706, 0.5422, 0.5051, 0.4015, 0.5427, 0.3937, 0.5427, 0.6317, 0.5051, 0.6395, 0.6487, 0.3178, 0.6737, 0.2952, 0.6737, 0.6405, 0.616, 0.3154, 0.6487, 0.2952, 0.6487, 0.6145, 0.4149, 0.3681, 0.4617, 0.3683, 0.4617, 0.5819, 0.4149, 0.5818, 0.3239, 0.3702, 0.3701, 0.3724, 0.3701, 0.586, 0.3239, 0.5839, 0.4163, 0.008851, 0.4617, -2.487e-08, 0.4617, 0.3593, 0.4163, 0.3681, 0.3246, 0.01095, 0.3701, -6.515e-08, 0.3701, 0.3593, 0.3246, 0.3702, 0.4149, 0.5972, 0.4585, 0.5819, 0.4585, 0.7414, 0.3239, 0.6132, 0.3619, 0.586, 0.3619, 0.7681, 0.6535, 0.004733, 0.6921, -2.834e-08, 0.6921, 0.2164, 0.6535, 0.2211, 0.706, 0.5456, 0.7408, 0.5422, 0.7408, 0.7565, 0.706, 0.7599, 0.5811, -1.71e-08, 0.616, 0.00207, 0.5811, 0.3932, 0.5446, 0.01353, 0.5811, 2.651e-08, 0.5811, 0.4192, 0.3701, 0.001343, 0.4163, 1.965e-08, 0.4163, 0.3623, 0.3701, 0.3637, 0.1856, 0.003893, 0.2322, 4.628e-09, 0.2322, 0.3623, 0.1856, 0.3662, 0.4617, 2.556e-09, 0.5051, 0.01748, 0.4617, 0.3719, 0.5051, 2.452e-09, 0.5446, 0.0239, 0.5051, 0.3937, 0.092, 1.808e-08, 0.1388, 0.0004572, 0.1388, 0.3708, 0.092, 0.3703, 0.2322, 0.0001166, 0.2783, 1.606e-08, 0.2783, 0.3703, 0.2322, 0.3704, 0.04641, 0.006636, 0.092, 1.259e-08, 0.092, 0.3876, 0.04641, 0.3942, 3.245e-09, 0.006173, 0.04641, -5.6e-09, 0.04641, 0.3876, 2.374e-08, 0.3938, 0.1856, 0.6201, 0.224, 0.6456, 0.1856, 0.7834, 0.5446, 0.6072, 0.589, 0.6223, 0.5446, 0.7503, 0.2783, 0.3678, 0.313, 0.3716, 0.313, 0.6596, 0.2783, 0.6558, 0.616, 1.339e-10, 0.6535, 0.008893, 0.6535, 0.2952, 0.616, 0.2863, 0.092, 0.3771, 0.13, 0.3708, 0.13, 0.6218, 0.092, 0.6281, 0.6737, 0.2999, 0.706, 0.2952, 0.706, 0.5462, 0.6737, 0.5509, 0.3701, 0.3642, 0.4086, 0.3637, 0.4086, 0.6539, 0.4617, 0.3754, 0.4941, 0.3719, 0.4941, 0.6638, 0.1388, 0.0002096, 0.1856, 5.274e-09, 0.1856, 0.3664, 0.1388, 0.3667, 0.2783, 1.311e-08, 0.3246, 0.001347, 0.3246, 0.3678, 0.2783, 0.3664, 0.1388, 0.3667, 0.1809, 0.3858, 0.1809, 0.6218, 0.1388, 0.6026, 0.1856, 0.3662, 0.2288, 0.3842, 0.2288, 0.6201, 0.1856, 0.6021, 0.5446, 0.4267, 0.5903, 0.4192, 0.5903, 0.6072, 0.04641, 0.4135, 0.08903, 0.3942, 0.08903, 0.5966, -5.092e-09, 0.396, 0.03511, 0.3938, 0.03511, 0.6551, 2.227e-08, 0.6573, 0.2322, 0.3704, 0.2694, 0.3788, 0.2694, 0.6378, 0.2322, 0.6294, 0.7375, 0.2952, 0.7736, 0.3073, 0.7736, 0.4889, 0.7375, 0.4768, 0.04641, 0.5966, 0.08101, 0.603, 0.08101, 0.7828, 0.04641, 0.7764, 0.6921, 2.625e-08, 0.7285, 0.01105, 0.6921, 0.2146, 0.7285, 0.01412, 0.7607, 3.241e-08, 0.7607, 0.2318])
me_sphere.update()

# ---- objects
ob_light = bpy.data.objects.new('Light', light_light)
ob_camera = bpy.data.objects.new('Camera', cam_camera)
ob_sphere = bpy.data.objects.new('Sphere', me_sphere)

# ---- transforms, parenting, visibility, modifiers, constraints
ob_light.location = (4.076, 1.005, 5.904)
ob_light.rotation_euler = (0.6503, 0.05522, 1.866)
ob_light.lock_rotations_4d = False
ob_light.empty_display_type = 'ARROWS'
ob_light.color = (0.0, 0.0, 0.0, 0.0)
ob_light.lineart.crease_threshold = 0.0
ob_camera.location = (7.359, -6.926, 4.958)
ob_camera.rotation_euler = (1.109, 0.0, 0.8149)
ob_camera.lock_rotations_4d = False
ob_camera.empty_display_type = 'ARROWS'
ob_camera.color = (0.0, 0.0, 0.0, 0.0)
ob_camera.display_type = 'WIRE'
ob_camera.lineart.crease_threshold = 0.0
ob_sphere.location = (0.0, 0.0, 0.0)

# ---- collection membership
col_collection.objects.link(ob_light)
col_collection.objects.link(ob_camera)
col_collection.objects.link(ob_sphere)

# ---- scene / render settings (as saved in the file)
scene.camera = ob_camera
scene.frame_start = 1; scene.frame_end = 250; scene.frame_set(1)
scene.render.engine = 'BLENDER_EEVEE_NEXT'
bpy.context.view_layer.update()
